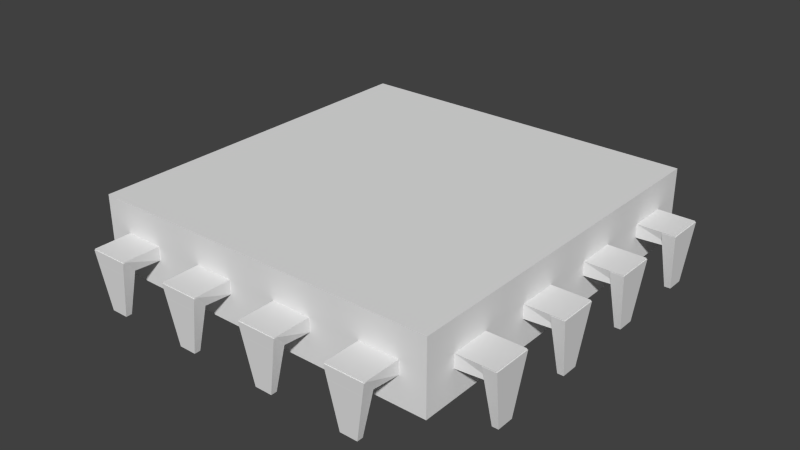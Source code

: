 # Source: SmallChip1.blend  (saved by Blender 2.72.0; exported with 4.5.12 LTS)
import bpy
from mathutils import Matrix  # noqa: F401  (used for matrix-valued properties, if any)

bpy.ops.wm.read_factory_settings(use_empty=True)
scene = bpy.context.scene
scene.name = 'Scene'

# ---- collections
col_collection_1 = bpy.data.collections.new('Collection 1'); scene.collection.children.link(col_collection_1)

# ---- world
world_world = bpy.data.worlds.new('World'); scene.world = world_world
world_world.color = (0.05088, 0.05088, 0.05088)
world_world.use_sun_shadow = False
world_world.sun_shadow_jitter_overblur = 0.0
world_world.cycles.sampling_method = 'MANUAL'
world_world.cycles.sample_map_resolution = 256

# ---- meshes
me_cube_001 = bpy.data.meshes.new('Cube.001')
me_cube_001.from_pydata([(-1.0, 0.1718, -2.511), (-1.0, 1.0, -2.511), (1.0, 1.0, -2.511), (1.0, 0.1718, -2.511), (-1.0, 0.1718, -0.5106), (-1.0, 1.0, -0.5106), (1.0, 1.0, -0.5106), (1.0, 0.1718, -0.5106), (1.192, 0.3069, -0.03955), (1.192, 0.2682, -0.03955), (1.213, 0.2438, -1.647), (1.213, 0.3312, -1.647), (1.158, 0.3069, -0.03955), (1.158, 0.2682, -0.03955), (1.137, 0.2438, -1.647), (1.137, 0.3312, -1.647), (1.208, 0.3312, -1.67), (1.208, 0.2438, -1.67), (0.9993, 0.2438, -1.67), (0.9993, 0.3312, -1.67), (1.208, 0.323, -1.294), (1.208, 0.252, -1.294), (0.9993, 0.2438, -1.294), (0.9993, 0.3312, -1.294), (-0.7034, 0.09516, -0.03955), (-0.8001, 0.09516, -0.03955), (-0.8609, 0.08675, -1.647), (-0.6427, 0.08675, -1.647), (-0.7034, 0.1086, -0.03955), (-0.8001, 0.1086, -0.03955), (-0.8609, 0.117, -1.647), (-0.6427, 0.117, -1.647), (-0.6427, 0.08853, -1.67), (-0.8609, 0.08853, -1.67), (-0.8609, 0.1721, -1.67), (-0.6427, 0.1721, -1.67), (-0.6631, 0.08853, -1.294), (-0.8405, 0.08853, -1.294), (-0.8609, 0.1721, -1.294), (-0.6427, 0.1721, -1.294), (-0.2038, 0.09516, -0.03955), (-0.3005, 0.09516, -0.03955), (-0.3613, 0.08675, -1.647), (-0.1431, 0.08675, -1.647), (-0.2038, 0.1086, -0.03955), (-0.3005, 0.1086, -0.03955), (-0.3613, 0.117, -1.647), (-0.1431, 0.117, -1.647), (-0.1431, 0.08853, -1.67), (-0.3613, 0.08853, -1.67), (-0.3613, 0.1721, -1.67), (-0.1431, 0.1721, -1.67), (-0.1635, 0.08853, -1.294), (-0.3409, 0.08853, -1.294), (-0.3613, 0.1721, -1.294), (-0.1431, 0.1721, -1.294), (0.2958, 0.09516, -0.03955), (0.1991, 0.09516, -0.03955), (0.1384, 0.08675, -1.647), (0.3566, 0.08675, -1.647), (0.2958, 0.1086, -0.03955), (0.1991, 0.1086, -0.03955), (0.1384, 0.117, -1.647), (0.3566, 0.117, -1.647), (0.3566, 0.08853, -1.67), (0.1384, 0.08853, -1.67), (0.1384, 0.1721, -1.67), (0.3566, 0.1721, -1.67), (0.3362, 0.08853, -1.294), (0.1587, 0.08853, -1.294), (0.1384, 0.1721, -1.294), (0.3566, 0.1721, -1.294), (0.7954, 0.09516, -0.03955), (0.6987, 0.09516, -0.03955), (0.638, 0.08675, -1.647), (0.8562, 0.08675, -1.647), (0.7954, 0.1086, -0.03955), (0.6987, 0.1086, -0.03955), (0.638, 0.117, -1.647), (0.8562, 0.117, -1.647), (0.8562, 0.08853, -1.67), (0.638, 0.08853, -1.67), (0.638, 0.1721, -1.67), (0.8562, 0.1721, -1.67), (0.8358, 0.08853, -1.294), (0.6584, 0.08853, -1.294), (0.638, 0.1721, -1.294), (0.8562, 0.1721, -1.294), (1.192, 0.5069, -0.03955), (1.192, 0.4682, -0.03955), (1.213, 0.4438, -1.647), (1.213, 0.5312, -1.647), (1.158, 0.5069, -0.03955), (1.158, 0.4682, -0.03955), (1.137, 0.4438, -1.647), (1.137, 0.5312, -1.647), (1.208, 0.5312, -1.67), (1.208, 0.4438, -1.67), (0.9993, 0.4438, -1.67), (0.9993, 0.5312, -1.67), (1.208, 0.523, -1.294), (1.208, 0.452, -1.294), (0.9993, 0.4438, -1.294), (0.9993, 0.5312, -1.294), (1.192, 0.7069, -0.03955), (1.192, 0.6682, -0.03955), (1.213, 0.6438, -1.647), (1.213, 0.7312, -1.647), (1.158, 0.7069, -0.03955), (1.158, 0.6682, -0.03955), (1.137, 0.6438, -1.647), (1.137, 0.7312, -1.647), (1.208, 0.7312, -1.67), (1.208, 0.6438, -1.67), (0.9993, 0.6438, -1.67), (0.9993, 0.7312, -1.67), (1.208, 0.723, -1.294), (1.208, 0.652, -1.294), (0.9993, 0.6438, -1.294), (0.9993, 0.7312, -1.294), (1.192, 0.9069, -0.03955), (1.192, 0.8682, -0.03955), (1.213, 0.8438, -1.647), (1.213, 0.9312, -1.647), (1.158, 0.9069, -0.03955), (1.158, 0.8682, -0.03955), (1.137, 0.8438, -1.647), (1.137, 0.9312, -1.647), (1.208, 0.9312, -1.67), (1.208, 0.8438, -1.67), (0.9993, 0.8438, -1.67), (0.9993, 0.9312, -1.67), (1.208, 0.923, -1.294), (1.208, 0.852, -1.294), (0.9993, 0.8438, -1.294), (0.9993, 0.9312, -1.294), (-0.8609, 0.9996, -1.294), (-0.6427, 0.9996, -1.294), (-0.6631, 1.083, -1.294), (-0.8405, 1.083, -1.294), (-0.8609, 0.9996, -1.67), (-0.6427, 0.9996, -1.67), (-0.6427, 1.083, -1.67), (-0.8609, 1.083, -1.67), (-0.8609, 1.055, -1.647), (-0.6427, 1.055, -1.647), (-0.7034, 1.063, -0.03955), (-0.8001, 1.063, -0.03955), (-0.8609, 1.085, -1.647), (-0.6427, 1.085, -1.647), (-0.7034, 1.077, -0.03955), (-0.8001, 1.077, -0.03955), (-0.3613, 0.9996, -1.294), (-0.1431, 0.9996, -1.294), (-0.1635, 1.083, -1.294), (-0.3409, 1.083, -1.294), (-0.3613, 0.9996, -1.67), (-0.1431, 0.9996, -1.67), (-0.1431, 1.083, -1.67), (-0.3613, 1.083, -1.67), (-0.3613, 1.055, -1.647), (-0.1431, 1.055, -1.647), (-0.2038, 1.063, -0.03955), (-0.3005, 1.063, -0.03955), (-0.3613, 1.085, -1.647), (-0.1431, 1.085, -1.647), (-0.2038, 1.077, -0.03955), (-0.3005, 1.077, -0.03955), (0.1384, 0.9996, -1.294), (0.3566, 0.9996, -1.294), (0.3362, 1.083, -1.294), (0.1587, 1.083, -1.294), (0.1384, 0.9996, -1.67), (0.3566, 0.9996, -1.67), (0.3566, 1.083, -1.67), (0.1384, 1.083, -1.67), (0.1384, 1.055, -1.647), (0.3566, 1.055, -1.647), (0.2958, 1.063, -0.03955), (0.1991, 1.063, -0.03955), (0.1384, 1.085, -1.647), (0.3566, 1.085, -1.647), (0.2958, 1.077, -0.03955), (0.1991, 1.077, -0.03955), (0.638, 0.9996, -1.294), (0.8562, 0.9996, -1.294), (0.8358, 1.083, -1.294), (0.6584, 1.083, -1.294), (0.638, 0.9996, -1.67), (0.8562, 0.9996, -1.67), (0.8562, 1.083, -1.67), (0.638, 1.083, -1.67), (0.638, 1.055, -1.647), (0.8562, 1.055, -1.647), (0.7954, 1.063, -0.03955), (0.6987, 1.063, -0.03955), (0.638, 1.085, -1.647), (0.8562, 1.085, -1.647), (0.7954, 1.077, -0.03955), (0.6987, 1.077, -0.03955), (-0.9986, 0.2438, -1.294), (-0.9986, 0.3312, -1.294), (-1.207, 0.323, -1.294), (-1.207, 0.252, -1.294), (-0.9986, 0.2438, -1.67), (-0.9986, 0.3312, -1.67), (-1.207, 0.3312, -1.67), (-1.207, 0.2438, -1.67), (-1.136, 0.2438, -1.647), (-1.136, 0.3312, -1.647), (-1.157, 0.3069, -0.03955), (-1.157, 0.2682, -0.03955), (-1.212, 0.2438, -1.647), (-1.212, 0.3312, -1.647), (-1.191, 0.3069, -0.03955), (-1.191, 0.2682, -0.03955), (-0.9986, 0.4438, -1.294), (-0.9986, 0.5312, -1.294), (-1.207, 0.523, -1.294), (-1.207, 0.452, -1.294), (-0.9986, 0.4438, -1.67), (-0.9986, 0.5312, -1.67), (-1.207, 0.5312, -1.67), (-1.207, 0.4438, -1.67), (-1.136, 0.4438, -1.647), (-1.136, 0.5312, -1.647), (-1.157, 0.5069, -0.03955), (-1.157, 0.4682, -0.03955), (-1.212, 0.4438, -1.647), (-1.212, 0.5312, -1.647), (-1.191, 0.5069, -0.03955), (-1.191, 0.4682, -0.03955), (-0.9986, 0.6438, -1.294), (-0.9986, 0.7312, -1.294), (-1.207, 0.723, -1.294), (-1.207, 0.652, -1.294), (-0.9986, 0.6438, -1.67), (-0.9986, 0.7312, -1.67), (-1.207, 0.7312, -1.67), (-1.207, 0.6438, -1.67), (-1.136, 0.6438, -1.647), (-1.136, 0.7312, -1.647), (-1.157, 0.7069, -0.03955), (-1.157, 0.6682, -0.03955), (-1.212, 0.6438, -1.647), (-1.212, 0.7312, -1.647), (-1.191, 0.7069, -0.03955), (-1.191, 0.6682, -0.03955), (-0.9986, 0.8438, -1.294), (-0.9986, 0.9312, -1.294), (-1.207, 0.923, -1.294), (-1.207, 0.852, -1.294), (-0.9986, 0.8438, -1.67), (-0.9986, 0.9312, -1.67), (-1.207, 0.9312, -1.67), (-1.207, 0.8438, -1.67), (-1.136, 0.8438, -1.647), (-1.136, 0.9312, -1.647), (-1.157, 0.9069, -0.03955), (-1.157, 0.8682, -0.03955), (-1.212, 0.8438, -1.647), (-1.212, 0.9312, -1.647), (-1.191, 0.9069, -0.03955), (-1.191, 0.8682, -0.03955)], [], [(4, 5, 1, 0), (5, 6, 2, 1), (6, 7, 3, 2), (7, 4, 0, 3), (0, 1, 2, 3), (7, 6, 5, 4), (8, 11, 15, 12), (9, 8, 12, 13), (10, 9, 13, 14), (15, 14, 13, 12), (11, 10, 14, 15), (8, 9, 10, 11), (16, 19, 23, 20), (17, 16, 20, 21), (18, 17, 21, 22), (23, 22, 21, 20), (19, 18, 22, 23), (16, 17, 18, 19), (24, 25, 26, 27), (26, 25, 29, 30), (27, 26, 30, 31), (25, 24, 28, 29), (31, 30, 29, 28), (24, 27, 31, 28), (32, 33, 34, 35), (34, 33, 37, 38), (35, 34, 38, 39), (33, 32, 36, 37), (39, 38, 37, 36), (32, 35, 39, 36), (40, 41, 42, 43), (42, 41, 45, 46), (43, 42, 46, 47), (41, 40, 44, 45), (47, 46, 45, 44), (40, 43, 47, 44), (48, 49, 50, 51), (50, 49, 53, 54), (51, 50, 54, 55), (49, 48, 52, 53), (55, 54, 53, 52), (48, 51, 55, 52), (56, 57, 58, 59), (58, 57, 61, 62), (59, 58, 62, 63), (57, 56, 60, 61), (63, 62, 61, 60), (56, 59, 63, 60), (64, 65, 66, 67), (66, 65, 69, 70), (67, 66, 70, 71), (65, 64, 68, 69), (71, 70, 69, 68), (64, 67, 71, 68), (72, 73, 74, 75), (74, 73, 77, 78), (75, 74, 78, 79), (73, 72, 76, 77), (79, 78, 77, 76), (72, 75, 79, 76), (80, 81, 82, 83), (82, 81, 85, 86), (83, 82, 86, 87), (81, 80, 84, 85), (87, 86, 85, 84), (80, 83, 87, 84), (88, 91, 95, 92), (89, 88, 92, 93), (90, 89, 93, 94), (95, 94, 93, 92), (91, 90, 94, 95), (88, 89, 90, 91), (96, 99, 103, 100), (97, 96, 100, 101), (98, 97, 101, 102), (103, 102, 101, 100), (99, 98, 102, 103), (96, 97, 98, 99), (104, 107, 111, 108), (105, 104, 108, 109), (106, 105, 109, 110), (111, 110, 109, 108), (107, 106, 110, 111), (104, 105, 106, 107), (112, 115, 119, 116), (113, 112, 116, 117), (114, 113, 117, 118), (119, 118, 117, 116), (115, 114, 118, 119), (112, 113, 114, 115), (120, 123, 127, 124), (121, 120, 124, 125), (122, 121, 125, 126), (127, 126, 125, 124), (123, 122, 126, 127), (120, 121, 122, 123), (128, 131, 135, 132), (129, 128, 132, 133), (130, 129, 133, 134), (135, 134, 133, 132), (131, 130, 134, 135), (128, 129, 130, 131), (143, 140, 136, 139), (140, 141, 137, 136), (141, 142, 138, 137), (136, 137, 138, 139), (143, 142, 141, 140), (142, 143, 139, 138), (151, 148, 144, 147), (148, 149, 145, 144), (149, 150, 146, 145), (144, 145, 146, 147), (151, 150, 149, 148), (150, 151, 147, 146), (159, 156, 152, 155), (156, 157, 153, 152), (157, 158, 154, 153), (152, 153, 154, 155), (159, 158, 157, 156), (158, 159, 155, 154), (167, 164, 160, 163), (164, 165, 161, 160), (165, 166, 162, 161), (160, 161, 162, 163), (167, 166, 165, 164), (166, 167, 163, 162), (175, 172, 168, 171), (172, 173, 169, 168), (173, 174, 170, 169), (168, 169, 170, 171), (175, 174, 173, 172), (174, 175, 171, 170), (183, 180, 176, 179), (180, 181, 177, 176), (181, 182, 178, 177), (176, 177, 178, 179), (183, 182, 181, 180), (182, 183, 179, 178), (191, 188, 184, 187), (188, 189, 185, 184), (189, 190, 186, 185), (184, 185, 186, 187), (191, 190, 189, 188), (190, 191, 187, 186), (199, 196, 192, 195), (196, 197, 193, 192), (197, 198, 194, 193), (192, 193, 194, 195), (199, 198, 197, 196), (198, 199, 195, 194), (204, 205, 201, 200), (205, 206, 202, 201), (206, 207, 203, 202), (207, 204, 200, 203), (200, 201, 202, 203), (207, 206, 205, 204), (212, 213, 209, 208), (213, 214, 210, 209), (214, 215, 211, 210), (215, 212, 208, 211), (208, 209, 210, 211), (215, 214, 213, 212), (220, 221, 217, 216), (221, 222, 218, 217), (222, 223, 219, 218), (223, 220, 216, 219), (216, 217, 218, 219), (223, 222, 221, 220), (228, 229, 225, 224), (229, 230, 226, 225), (230, 231, 227, 226), (231, 228, 224, 227), (224, 225, 226, 227), (231, 230, 229, 228), (236, 237, 233, 232), (237, 238, 234, 233), (238, 239, 235, 234), (239, 236, 232, 235), (232, 233, 234, 235), (239, 238, 237, 236), (244, 245, 241, 240), (245, 246, 242, 241), (246, 247, 243, 242), (247, 244, 240, 243), (240, 241, 242, 243), (247, 246, 245, 244), (252, 253, 249, 248), (253, 254, 250, 249), (254, 255, 251, 250), (255, 252, 248, 251), (248, 249, 250, 251), (255, 254, 253, 252), (260, 261, 257, 256), (261, 262, 258, 257), (262, 263, 259, 258), (263, 260, 256, 259), (256, 257, 258, 259), (263, 262, 261, 260)])
me_cube_001.use_remesh_preserve_volume = False
me_cube_001.use_remesh_preserve_attributes = False
me_cube_001.use_mirror_vertex_groups = False
me_cube_001.update()

# ---- objects
ob_cube = bpy.data.objects.new('Cube', me_cube_001)

# ---- transforms, parenting, visibility, modifiers, constraints
ob_cube.location = (0.0, 0.0, 0.0)
ob_cube.scale = (0.4003, 1.0, -0.08042)
ob_cube.lineart.crease_threshold = 0.0

# ---- collection membership
col_collection_1.objects.link(ob_cube)

# ---- scene / render settings (as saved in the file)
scene.frame_start = 1; scene.frame_end = 250; scene.frame_set(1)
scene.render.engine = 'BLENDER_EEVEE_NEXT'
scene.render.resolution_percentage = 50
scene.render.dither_intensity = 0.0
scene.cycles.use_denoising = False
scene.cycles.samples = 10
scene.cycles.sampling_pattern = 'TABULATED_SOBOL'
scene.cycles.light_sampling_threshold = 0.0
scene.cycles.use_adaptive_sampling = False
scene.cycles.use_light_tree = False
scene.cycles.blur_glossy = 0.0
scene.cycles.pixel_filter_type = 'GAUSSIAN'
scene.cycles.sample_clamp_indirect = 0.0
scene.view_settings.view_transform = 'Standard'
bpy.context.view_layer.update()

# ---- added for rendering (the .blend has no active camera and no usable light): camera, sun
cam_auto = bpy.data.cameras.new('AutoCamera')
cam_auto.lens = 50.0
cam_auto.sensor_width = 36.0
cam_auto.clip_end = 1000.0
ob_auto_camera = bpy.data.objects.new('AutoCamera', cam_auto)
scene.collection.objects.link(ob_auto_camera)
ob_auto_camera.location = (1.30135, -0.975602, 1.14352)
ob_auto_camera.rotation_euler = (1.09748, -7.21219e-08, 0.694738)
scene.camera = ob_auto_camera
light_auto_sun = bpy.data.lights.new('AutoSun', 'SUN')
light_auto_sun.energy = 3.0
light_auto_sun.angle = 0.0523599
ob_auto_sun = bpy.data.objects.new('AutoSun', light_auto_sun)
scene.collection.objects.link(ob_auto_sun)
ob_auto_sun.rotation_euler = (0.872665, 0.174533, 0.523599)
bpy.context.view_layer.update()
